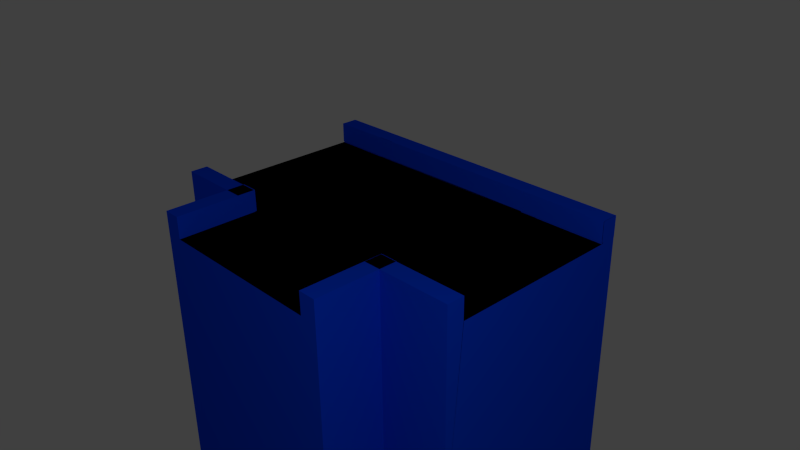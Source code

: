 # Source: Wall_T_shape.blend  (saved by Blender 2.69.0; exported with 4.5.12 LTS)
import bpy
from mathutils import Matrix  # noqa: F401  (used for matrix-valued properties, if any)

bpy.ops.wm.read_factory_settings(use_empty=True)
scene = bpy.context.scene
scene.name = 'Scene'

# ---- collections
col_collection_1 = bpy.data.collections.new('Collection 1'); scene.collection.children.link(col_collection_1)

# ---- materials (node trees are filled in below, after node groups)
mat_wall = bpy.data.materials.new('Wall')
mat_wall.alpha_threshold = 0.0
mat_wall.use_transparent_shadow = False
mat_wall.diffuse_color = (0.0, 0.05183, 0.8, 1.0)
mat_wall.roughness = 0.5
mat_wall.line_color = (0.0, 0.0, 0.0, 1.0)
mat_wall_inside = bpy.data.materials.new('Wall_inside')
mat_wall_inside.alpha_threshold = 0.0
mat_wall_inside.use_transparent_shadow = False
mat_wall_inside.diffuse_color = (0.0005154, 0.0005154, 0.0005154, 1.0)
mat_wall_inside.roughness = 0.5
mat_wall_inside.line_color = (0.0, 0.0, 0.0, 1.0)

# ---- material node trees

# ---- world
world_world = bpy.data.worlds.new('World'); scene.world = world_world
world_world.color = (0.05088, 0.05088, 0.05088)
world_world.use_sun_shadow = False
world_world.sun_shadow_jitter_overblur = 0.0
world_world.cycles.sampling_method = 'MANUAL'
world_world.cycles.sample_map_resolution = 256

# ---- cameras
cam_camera = bpy.data.cameras.new('Camera')
cam_camera.clip_end = 100.0
cam_camera.lens = 35.0
cam_camera.sensor_width = 32.0
cam_camera.sensor_height = 18.0
cam_camera.ortho_scale = 7.314
cam_camera.dof.focus_distance = 0.0
cam_camera.dof.aperture_fstop = 128.0

# ---- lights
light_lamp = bpy.data.lights.new('Lamp', 'POINT')
light_lamp.transmission_factor = 0.0
light_lamp.cutoff_distance = 30.0
light_lamp.energy = 186.0
light_lamp.shadow_buffer_clip_start = 1.001
light_lamp.shadow_soft_size = 0.1
light_lamp.shadow_maximum_resolution = 0.006
light_lamp.use_absolute_resolution = True
light_lamp.cycles.use_multiple_importance_sampling = False

# ---- meshes
me_cylinder_001 = bpy.data.meshes.new('Cylinder.001')
me_cylinder_001.from_pydata([(-1.396, 0.7209, 0.5942), (-0.6492, 0.7211, 0.5942), (-1.396, 0.7217, 0.5942), (-1.396, 0.7173, 0.5942), (1.008, 0.7165, 0.5942), (-1.396, 0.7217, 0.5961), (-1.396, 0.7147, 0.5942), (-1.396, 0.7171, 0.6045), (0.1783, 0.7128, 0.6065), (-1.396, 0.7109, 0.5942), (1.853, 0.7109, 0.5942), (-1.396, 0.7137, 0.6045), (-1.396, 0.6998, 0.5942), (1.853, 0.6921, 0.5942), (1.853, 0.7141, 0.5942), (-1.396, 0.7137, 0.6526), (-1.396, 0.6872, 0.5942), (1.853, 0.6872, 0.5942), (1.853, -1.091, -1.332), (1.853, 0.7141, 0.6013), (-1.396, 0.7141, 0.7527), (1.852, 0.7127, 0.8009), (-1.396, 0.6761, 0.5942), (1.853, 0.6686, 0.5942), (1.853, -1.091, -2.048), (1.854, 0.7145, 0.6065), (1.852, 0.7127, 0.6065), (-1.396, 0.7143, 0.8009), (-1.396, 0.6635, 0.5942), (1.853, 0.6635, 0.5942), (1.853, 0.6335, 0.5942), (1.026, -1.094, -0.1991), (-0.4109, -1.098, -0.1991), (1.853, 0.8789, 0.288), (1.853, 0.8789, 0.6717), (1.006, 0.7165, 0.6065), (1.852, 0.8786, 0.8009), (-1.396, 0.8804, 0.8009), (-1.396, 0.6454, 0.5942), (1.853, 0.625, 0.5942), (1.853, 0.5952, 0.5942), (1.853, -1.091, -0.1991), (-0.636, -1.099, -0.1991), (1.853, -1.091, -2.111), (1.853, 0.8789, -0.1991), (1.048, 0.8815, 0.5913), (1.853, 0.8789, 0.6834), (1.854, 0.8796, 0.6065), (1.852, 0.8786, 0.6065), (-1.396, 0.8804, 0.6577), (-1.396, 0.625, 0.5942), (1.853, 0.5866, 0.5942), (1.853, 0.5467, 0.5942), (-1.396, 0.6069, 0.5942), (1.853, -0.9262, 0.5942), (1.853, -1.091, 0.1909), (1.007, -1.094, 0.6065), (-1.396, -1.097, -1.637), (-1.396, -1.1, -0.4772), (1.853, -1.091, -3.105), (1.853, -0.6584, -3.105), (1.854, 0.7145, 0.8009), (1.854, 0.8796, 0.8009), (-0.6832, 0.8871, 0.5907), (-1.396, 0.8851, 0.6204), (1.853, 0.5348, 0.5942), (1.853, 0.4951, 0.5942), (-1.396, 0.5866, 0.5942), (-1.396, 0.5621, 0.5942), (1.853, -0.9262, 0.7003), (1.853, -1.091, 0.8009), (1.006, -1.094, 0.6065), (1.007, -1.094, 0.8009), (-1.396, -1.097, -2.046), (-1.396, -1.1, -0.1991), (-1.396, -1.097, -3.105), (-1.396, -0.009529, -3.105), (1.853, 0.8789, -3.105), (-1.396, 0.8852, -0.1991), (-1.396, 0.8857, 0.1814), (-1.396, 0.8877, 0.6092), (1.853, 0.483, 0.5942), (1.853, 0.4349, 0.5942), (-1.396, 0.5348, 0.5942), (-1.396, 0.5103, 0.5942), (1.008, -0.9285, 0.5942), (1.853, -0.9262, 0.8009), (1.007, -0.9285, 0.8009), (-0.643, -1.099, 0.8009), (-1.396, -1.1, 0.5516), (-1.396, 0.8852, -3.105), (-1.396, 0.8877, 0.4018), (-1.396, 0.8877, 0.5213), (1.853, 0.4199, 0.5942), (1.853, 0.372, 0.5942), (-1.396, 0.483, 0.5942), (-1.396, 0.4531, 0.5942), (1.853, -0.9262, 0.5942), (-0.5934, -0.933, 0.5942), (1.007, -0.9285, 0.6105), (-1.396, -1.1, 0.8009), (1.853, 0.3567, 0.5942), (1.853, 0.3024, 0.5942), (-1.396, 0.4198, 0.5942), (-1.396, 0.3899, 0.5942), (1.853, -0.9262, 0.5942), (-0.6408, -0.9331, 0.5942), (-1.396, -1.083, 0.8009), (1.853, 0.2847, 0.5942), (1.853, 0.2306, 0.5942), (-1.396, 0.3567, 0.5942), (-1.396, 0.3225, 0.5942), (-1.396, -0.923, 0.5942), (-1.396, -0.9306, 0.5942), (1.853, -0.923, 0.5942), (-0.6407, -0.9331, 0.8009), (-1.396, -0.9337, 0.8009), (1.853, 0.2127, 0.5942), (1.853, 0.154, 0.5942), (-1.396, 0.2847, 0.5942), (-1.396, 0.2505, 0.5942), (-1.396, -0.9322, 0.5942), (1.853, -0.9185, 0.5942), (-1.396, -0.9107, 0.5942), (-0.6402, -1.099, 0.8009), (-0.6402, -1.079, 0.8009), (-1.396, -0.9337, 0.6146), (1.853, 0.1346, 0.5942), (1.853, 0.07604, 0.5942), (-1.396, 0.2127, 0.5942), (-1.396, 0.1755, 0.5942), (-1.396, -0.9324, 0.5942), (1.853, -0.8993, 0.5942), (-1.396, -0.8993, 0.5942), (-0.6402, -0.9331, 0.7985), (-0.6402, -0.9331, 0.6909), (-1.396, -0.9337, 0.5942), (1.853, -0.04449, 0.5942), (1.853, -0.2273, 0.5942), (-1.396, 0.1346, 0.5942), (-1.396, 0.09731, 0.5942), (1.853, -0.8756, 0.5942), (1.853, -0.8946, 0.5942), (-1.396, -0.887, 0.5942), (1.853, -0.2881, 0.5942), (1.853, -0.3467, 0.5942), (-1.396, -0.1543, 0.5942), (-1.396, -0.2707, 0.5942), (1.853, -0.8371, 0.5942), (1.853, -0.8676, 0.5942), (-1.396, -0.8756, 0.5942), (1.853, -0.4056, 0.5942), (1.853, -0.4248, 0.5942), (-1.396, -0.3094, 0.5942), (-1.396, -0.3467, 0.5942), (1.853, -0.7986, 0.5942), (1.853, -0.8289, 0.5942), (-1.396, -0.8556, 0.5942), (-1.396, -0.8371, 0.5942), (1.853, -0.4794, 0.5942), (1.853, -0.4968, 0.5942), (-1.396, -0.3842, 0.5942), (-1.396, -0.4248, 0.5942), (1.853, -0.7468, 0.5942), (1.853, -0.7872, 0.5942), (-1.396, -0.8172, 0.5942), (-1.396, -0.7986, 0.5942), (1.853, -0.5516, 0.5942), (1.853, -0.5688, 0.5942), (-1.396, -0.4595, 0.5942), (-1.396, -0.4968, 0.5942), (1.853, -0.695, 0.5942), (1.853, -0.7351, 0.5942), (-1.396, -0.7718, 0.5942), (-1.396, -0.7468, 0.5942), (1.853, -0.6171, 0.5942), (1.853, -0.6319, 0.5942), (-1.396, -0.5314, 0.5942), (-1.396, -0.5688, 0.5942), (1.853, -0.6805, 0.5942), (-1.396, -0.72, 0.5942), (-1.396, -0.695, 0.5942), (-1.396, -0.5992, 0.5942), (-1.396, -0.6319, 0.5942), (-1.396, -0.6623, 0.5942), (1.17, -0.9623, -0.1991), (1.17, -0.9332, 0.595), (1.168, -1.697, 0.3282), (1.168, -1.697, -0.1991), (1.168, -1.697, -1.151), (1.168, -1.697, 0.6642), (1.003, -1.697, 0.5942), (1.168, -1.697, -2.029), (1.176, 0.8692, -0.1991), (1.168, -1.697, 0.667), (1.17, -0.9236, 0.5984), (1.003, -1.697, 0.5969), (0.4059, -1.697, 0.5942), (-0.8035, -1.697, -1.048), (-0.2994, -1.697, -3.105), (1.168, -1.697, -3.105), (1.178, 0.7171, -3.105), (1.17, -0.9236, 0.8009), (1.168, -1.697, 0.8009), (1.003, -1.697, 0.8009), (1.005, -0.9236, 0.5984), (-0.8035, -1.697, -2.043), (0.0387, 0.7171, 0.5942), (-0.6453, 0.7186, 0.5942), (-0.05473, -1.697, 0.5942), (0.7692, 0.7171, -3.105), (1.178, 0.7171, -1.207), (1.005, -0.9236, 0.8009), (1.012, 0.7171, 0.5942), (-0.8035, -1.697, -3.105), (-0.8055, -1.074, -0.1991), (-0.6476, 0.7171, 0.5942), (-0.6407, -0.9388, 0.5942), (-0.6386, -1.697, 0.5942), (-0.8139, 0.7171, -3.105), (-0.8139, 0.7171, -1.153), (1.178, 0.7171, -0.1991), (1.175, 0.7126, 0.5984), (1.01, 0.7126, 0.5984), (-0.8035, -1.697, -0.1991), (-0.8113, 0.722, -0.34), (-0.8139, 0.7171, 0.2823), (-0.6476, 0.7171, 0.5967), (-0.6386, -1.697, 0.5969), (-0.8139, 0.7171, -0.1991), (1.178, 0.7171, 0.2823), (1.012, 0.7171, 0.5967), (-0.8035, -1.697, 0.328), (-0.806, -0.9231, 0.5984), (-0.8113, 0.7283, -0.1991), (-0.8139, 0.7171, 0.4045), (-0.6453, 0.7177, 0.5984), (-0.6407, -0.9383, 0.5983), (1.178, 0.7171, 0.4045), (-0.8035, -1.697, 0.3282), (1.176, 0.7275, 0.5926), (1.01, 0.7126, 0.8009), (1.012, 0.7171, 0.8009), (-0.806, -0.9236, 0.5984), (-0.8133, 0.7759, -0.8792), (-0.8113, 0.7176, 0.5965), (-0.6476, 0.7171, 0.6819), (-0.6386, -1.697, 0.6849), (-0.8035, -1.697, 0.8009), (-0.806, -0.9236, 0.8009), (-0.6408, -0.9236, 0.5984), (-0.8115, 0.7903, -0.2919), (-0.8112, 0.7126, 0.8009), (-0.6453, 0.7126, 0.8009), (-0.6408, -0.9236, 0.8009), (-0.6386, -1.697, 0.8009), (-0.8131, 0.7927, -0.1991), (-0.6453, 0.7126, 0.5984), (-0.8112, 0.7126, 0.5984), (-0.8139, 0.7171, 0.8009), (-0.6476, 0.7171, 0.8009), (-0.8115, 0.8039, 0.2608)], [], [(185, 186, 187, 188), (194, 195, 202, 203), (186, 195, 194, 190), (187, 186, 190), (261, 245, 256), (245, 229, 256), (245, 226, 229), (248, 249, 243, 239), (235, 252, 259), (235, 226, 245, 252), (252, 245, 258), (252, 253, 260, 259), (254, 249, 248, 255), (203, 202, 212, 204), (199, 214, 219, 210), (200, 199, 210, 201), (221, 193, 211), (193, 201, 211), (193, 192, 201), (192, 200, 201), (185, 189, 192, 193), (189, 185, 188), (244, 225, 251), (244, 220, 225), (220, 206, 225), (220, 219, 206), (219, 214, 206), (224, 215, 198), (205, 223, 213, 191), (223, 231, 213), (191, 196, 205), (223, 241, 242, 231), (204, 212, 205, 196), (250, 254, 237), (227, 236, 208, 216), (237, 254, 255, 247), (228, 237, 247), (246, 236, 227), (253, 236, 246, 260), (253, 257, 236), (249, 254, 250, 243), (202, 195, 205, 212), (257, 258, 233), (250, 257, 233), (243, 250, 233), (223, 205, 195, 222), (216, 208, 207), (197, 191, 207, 208), (191, 213, 207), (197, 208, 217, 209), (209, 217, 218), (232, 233, 215, 224), (243, 233, 232, 239), (230, 240, 193, 221), (217, 237, 228, 218), (209, 218, 198), (209, 198, 197), (189, 191, 197, 198), (189, 188, 191), (218, 228, 224, 198), (187, 190, 191, 188), (239, 232, 224, 228), (199, 189, 198, 206), (199, 200, 192, 189), (247, 248, 239, 228), (206, 214, 199), (190, 194, 196, 191), (247, 255, 248), (194, 203, 204, 196), (207, 213, 226), (207, 226, 216), (213, 238, 230, 226), (230, 221, 229, 226), (220, 229, 221, 211), (235, 227, 216, 226), (211, 201, 210, 220), (210, 219, 220), (259, 260, 246), (215, 234, 225), (215, 225, 206), (215, 206, 198), (0, 1, 2), (1, 0, 3, 4), (6, 4, 3), (9, 10, 4, 6), (10, 14, 4), (12, 13, 10, 9), (16, 17, 13, 12), (22, 23, 17, 16), (28, 29, 23, 22), (38, 30, 29, 28), (50, 39, 30, 38), (53, 40, 39, 50), (67, 51, 40, 53), (68, 52, 51, 67), (83, 65, 52, 68), (84, 66, 65, 83), (95, 81, 66, 84), (96, 82, 81, 95), (103, 93, 82, 96), (104, 94, 93, 103), (110, 101, 94, 104), (111, 102, 101, 110), (119, 108, 102, 111), (120, 109, 108, 119), (129, 117, 109, 120), (130, 118, 117, 129), (139, 127, 118, 130), (140, 128, 127, 139), (137, 128, 140, 146), (138, 137, 146, 147), (144, 138, 147, 153), (145, 144, 153, 154), (161, 151, 145, 154), (162, 152, 151, 161), (169, 159, 152, 162), (170, 160, 159, 169), (177, 167, 160, 170), (178, 168, 167, 177), (182, 175, 168, 178), (183, 176, 175, 182), (184, 179, 176, 183), (181, 171, 179, 184), (180, 172, 171, 181), (174, 163, 172, 180), (173, 164, 163, 174), (166, 155, 164, 173), (165, 156, 155, 166), (158, 148, 156, 165), (157, 149, 148, 158), (150, 141, 149, 157), (143, 142, 141, 150), (133, 132, 142, 143), (123, 122, 132, 133), (112, 114, 122, 123), (106, 105, 114, 112), (112, 113, 106), (106, 113, 121, 131), (136, 106, 131), (63, 45, 79, 91), (92, 63, 91), (45, 44, 78, 79), (45, 33, 44), (80, 63, 92), (49, 48, 63, 64), (64, 63, 80), (36, 48, 49, 37), (45, 47, 46), (33, 45, 34), (45, 46, 34), (42, 88, 89, 74), (89, 88, 100), (100, 88, 107), (88, 115, 116, 107), (125, 115, 88, 124), (27, 21, 36, 37), (60, 59, 75, 76), (44, 77, 90, 78), (77, 60, 76, 90), (58, 42, 74), (57, 43, 42, 58), (73, 59, 43, 57), (75, 59, 73), (32, 42, 43, 24), (31, 32, 24, 18), (41, 31, 18), (105, 106, 98, 97), (97, 98, 85, 54), (20, 21, 27), (8, 21, 20, 15), (11, 8, 15), (26, 21, 8), (7, 8, 11), (69, 85, 99, 86), (99, 87, 86), (54, 85, 69), (87, 72, 70, 86), (56, 71, 31), (70, 72, 56, 55), (31, 41, 55, 56), (126, 106, 136), (115, 106, 126, 116), (135, 106, 115, 134), (61, 62, 47, 25), (35, 47, 48), (48, 26, 35), (35, 25, 47), (1, 8, 7, 5), (2, 1, 5), (25, 35, 4), (19, 25, 4), (19, 4, 14), (18, 132, 122, 114), (18, 141, 142, 132), (18, 148, 149, 141), (18, 155, 156, 148), (18, 163, 164, 155), (18, 171, 172, 163), (18, 176, 179, 171), (18, 168, 175, 176), (18, 160, 167, 168), (18, 152, 159, 160), (18, 145, 151, 152), (18, 138, 144, 145), (18, 128, 137, 138), (18, 118, 127, 128), (18, 109, 117, 118), (18, 102, 108, 109), (18, 94, 101, 102), (18, 82, 93, 94), (18, 66, 81, 82), (18, 52, 65, 66), (18, 40, 51, 52), (18, 30, 39, 40), (18, 23, 29, 30), (18, 13, 17, 23), (18, 14, 10, 13), (54, 55, 41, 18), (33, 34, 14, 24), (18, 24, 14), (44, 33, 24, 43), (43, 59, 60, 44), (69, 70, 55, 54), (69, 86, 70), (60, 77, 44), (34, 46, 14), (5, 91, 79, 2), (3, 0, 79, 6), (79, 12, 9, 6), (79, 22, 16, 12), (79, 38, 28, 22), (79, 53, 50, 38), (79, 68, 67, 53), (79, 84, 83, 68), (79, 96, 95, 84), (79, 104, 103, 96), (79, 111, 110, 104), (79, 120, 119, 111), (79, 130, 129, 120), (79, 140, 139, 130), (79, 147, 146, 140), (79, 154, 153, 147), (79, 162, 161, 154), (79, 170, 169, 162), (79, 178, 177, 170), (79, 183, 182, 178), (79, 181, 184, 183), (79, 174, 180, 181), (79, 166, 173, 174), (79, 158, 165, 166), (79, 150, 157, 158), (79, 133, 143, 150), (79, 112, 123, 133), (79, 121, 113, 112), (79, 136, 131, 121), (79, 78, 57, 136), (57, 58, 74, 136), (5, 64, 92, 91), (64, 80, 92), (89, 126, 136, 74), (5, 7, 15, 64), (7, 11, 15), (78, 90, 76, 57), (79, 0, 2), (76, 75, 73, 57), (89, 100, 107, 126), (15, 20, 49, 64), (107, 116, 126), (27, 37, 49, 20)])
me_cylinder_001.polygons.foreach_set('material_index', [0, 0, 0, 0, 0, 0, 0, 0, 0, 0, 0, 0, 0, 0, 0, 0, 0, 0, 0, 0, 0, 0, 0, 0, 0, 0, 0, 0, 1, 0, 0, 0, 0, 0, 0, 0, 0, 0, 0, 0, 0, 0, 1, 1, 0, 1, 1, 1, 1, 1, 1, 0, 0, 0, 0, 0, 0, 0, 0, 0, 0, 0, 0, 0, 0, 0, 0, 0, 0, 0, 0, 0, 0, 0, 0, 0, 0, 0, 0, 0, 0, 1, 0, 1, 1, 1, 1, 1, 1, 1, 1, 1, 1, 1, 1, 1, 1, 1, 1, 1, 1, 1, 1, 1, 1, 1, 1, 1, 1, 1, 1, 1, 1, 1, 1, 1, 1, 1, 1, 1, 1, 1, 1, 1, 1, 1, 1, 1, 1, 1, 1, 1, 1, 1, 1, 1, 0, 0, 0, 0, 0, 0, 0, 0, 0, 0, 0, 0, 0, 0, 0, 0, 0, 0, 0, 0, 0, 0, 0, 0, 0, 0, 0, 0, 0, 0, 0, 0, 0, 0, 0, 0, 0, 0, 0, 0, 0, 0, 0, 0, 0, 0, 0, 0, 0, 0, 0, 0, 0, 0, 0, 0, 0, 0, 0, 0, 0, 0, 0, 0, 0, 0, 0, 0, 0, 0, 0, 0, 0, 0, 0, 0, 0, 0, 0, 0, 0, 0, 0, 0, 0, 0, 0, 0, 0, 0, 0, 0, 0, 0, 0, 0, 0, 0, 0, 0, 0, 0, 0, 0, 0, 0, 0, 0, 0, 0, 0, 0, 0, 0, 0, 0, 0, 0, 0, 0, 0, 0, 0, 0, 0, 0, 0, 0, 0, 0, 0, 0, 0])
me_cylinder_001.materials.append(mat_wall)
me_cylinder_001.materials.append(mat_wall_inside)
me_cylinder_001.use_remesh_preserve_volume = False
me_cylinder_001.use_remesh_preserve_attributes = False
me_cylinder_001.use_mirror_vertex_groups = False
me_cylinder_001.update()

# ---- objects
ob_cylinder_001 = bpy.data.objects.new('Cylinder.001', me_cylinder_001)
ob_lamp = bpy.data.objects.new('Lamp', light_lamp)
ob_camera = bpy.data.objects.new('Camera', cam_camera)

# ---- transforms, parenting, visibility, modifiers, constraints
ob_cylinder_001.location = (-0.1893, 0.1324, 0.0)
ob_cylinder_001.lineart.crease_threshold = 0.0
ob_lamp.location = (4.736, -3.352, 4.214)
ob_lamp.rotation_euler = (0.6503, 0.05522, 1.866)
ob_lamp.lock_rotations_4d = False
ob_lamp.empty_display_type = 'ARROWS'
ob_lamp.color = (0.0, 0.0, 0.0, 0.0)
ob_lamp.lineart.crease_threshold = 0.0
ob_camera.location = (5.138, -4.629, 3.915)
ob_camera.rotation_euler = (1.109, 0.01082, 0.8149)
ob_camera.lock_rotations_4d = False
ob_camera.empty_display_type = 'ARROWS'
ob_camera.color = (0.0, 0.0, 0.0, 0.0)
ob_camera.display_type = 'WIRE'
ob_camera.lineart.crease_threshold = 0.0

# ---- collection membership
col_collection_1.objects.link(ob_cylinder_001)
col_collection_1.objects.link(ob_lamp)
col_collection_1.objects.link(ob_camera)

# ---- scene / render settings (as saved in the file)
scene.camera = ob_camera
scene.frame_start = 1; scene.frame_end = 250; scene.frame_set(0)
scene.render.engine = 'BLENDER_EEVEE_NEXT'
scene.render.image_settings.compression = 90
scene.render.resolution_percentage = 50
scene.render.dither_intensity = 0.0
scene.cycles.use_denoising = False
scene.cycles.samples = 10
scene.cycles.sampling_pattern = 'TABULATED_SOBOL'
scene.cycles.light_sampling_threshold = 0.0
scene.cycles.use_adaptive_sampling = False
scene.cycles.use_light_tree = False
scene.cycles.blur_glossy = 0.0
scene.cycles.volume_bounces = 1
scene.cycles.pixel_filter_type = 'GAUSSIAN'
scene.cycles.sample_clamp_indirect = 0.0
scene.view_settings.view_transform = 'Standard'
bpy.context.view_layer.update()
